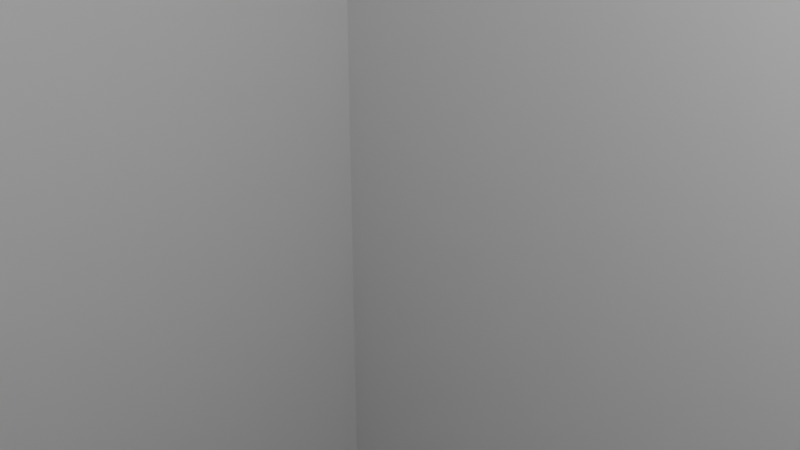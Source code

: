 # Source: introsizes.blend  (saved by Blender 3.5.10; exported with 4.5.12 LTS)
import bpy
from mathutils import Matrix  # noqa: F401  (used for matrix-valued properties, if any)

bpy.ops.wm.read_factory_settings(use_empty=True)
scene = bpy.context.scene
scene.name = 'Scene'

# ---- collections
col_collection = bpy.data.collections.new('Collection'); scene.collection.children.link(col_collection)

# ---- materials (node trees are filled in below, after node groups)
mat_material = bpy.data.materials.new('Material')
mat_material.alpha_threshold = 0.0
mat_material.use_transparent_shadow = False
mat_material.roughness = 0.5
mat_material.line_color = (0.0, 0.0, 0.0, 1.0)

# ---- material node trees
mat_material.use_nodes = True; mat_material.node_tree.nodes.clear()
_N = mat_material.node_tree.nodes; _L = mat_material.node_tree.links
n0 = _N.new('ShaderNodeOutputMaterial'); n0.name = 'Material Output'; n0.location = (300, 300)
n1 = _N.new('ShaderNodeBsdfPrincipled'); n1.name = 'Principled BSDF'; n1.location = (10, 300)
n1.distribution = 'GGX'
n1.subsurface_method = 'RANDOM_WALK_SKIN'
n1.inputs[3].default_value = 1.45
n1.inputs[27].default_value = (0.0, 0.0, 0.0, 1.0)
n1.inputs[28].default_value = 1.0
_L.new(n1.outputs[0], n0.inputs[0])
n0.is_active_output = True

# ---- world
world_world = bpy.data.worlds.new('World'); scene.world = world_world
world_world.use_nodes = True; world_world.node_tree.nodes.clear()
_N = world_world.node_tree.nodes; _L = world_world.node_tree.links
n0 = _N.new('ShaderNodeOutputWorld'); n0.name = 'World Output'; n0.location = (300, 300)
n1 = _N.new('ShaderNodeBackground'); n1.name = 'Background'; n1.location = (10, 300)
n1.inputs[0].default_value = (0.05088, 0.05088, 0.05088, 1.0)
_L.new(n1.outputs[0], n0.inputs[0])
n0.is_active_output = True
world_world.color = (0.05088, 0.05088, 0.05088)
world_world.use_sun_shadow = False
world_world.sun_shadow_jitter_overblur = 0.0

# ---- cameras
cam_camera = bpy.data.cameras.new('Camera')
cam_camera.clip_end = 100.0
cam_camera.ortho_scale = 7.314

# ---- lights
light_light = bpy.data.lights.new('Light', 'POINT')
light_light.transmission_factor = 0.0
light_light.energy = 1000.0
light_light.shadow_soft_size = 0.1
light_light.shadow_maximum_resolution = 0.006
light_light.use_absolute_resolution = True

# ---- meshes
me_cube = bpy.data.meshes.new('Cube')
me_cube.from_pydata([(1.0, 1.0, 1.0), (1.0, 1.0, -1.0), (1.0, -1.0, 1.0), (1.0, -1.0, -1.0), (-1.0, 1.0, 1.0), (-1.0, 1.0, -1.0), (-1.0, -1.0, 1.0), (-1.0, -1.0, -1.0)], [], [(0, 4, 6, 2), (3, 2, 6, 7), (7, 6, 4, 5), (5, 1, 3, 7), (1, 0, 2, 3), (5, 4, 0, 1)])
_uv = me_cube.uv_layers.new(name='UVMap')
_uv.uv.foreach_set('vector', [0.625, 0.5, 0.875, 0.5, 0.875, 0.75, 0.625, 0.75, 0.375, 0.75, 0.625, 0.75, 0.625, 1.0, 0.375, 1.0, 0.375, 0.0, 0.625, 0.0, 0.625, 0.25, 0.375, 0.25, 0.125, 0.5, 0.375, 0.5, 0.375, 0.75, 0.125, 0.75, 0.375, 0.5, 0.625, 0.5, 0.625, 0.75, 0.375, 0.75, 0.375, 0.25, 0.625, 0.25, 0.625, 0.5, 0.375, 0.5])
me_cube.materials.append(mat_material)
me_cube.use_mirror_vertex_groups = False
me_cube.update()
me_cube_001 = bpy.data.meshes.new('Cube.001')
me_cube_001.from_pydata([(-1.0, -1.0, -1.0), (-1.0, -1.0, 1.0), (-1.0, 1.0, -1.0), (-1.0, 1.0, 1.0), (1.0, -1.0, -1.0), (1.0, -1.0, 1.0), (1.0, 1.0, -1.0), (1.0, 1.0, 1.0)], [], [(0, 1, 3, 2), (2, 3, 7, 6), (6, 7, 5, 4), (4, 5, 1, 0), (2, 6, 4, 0), (7, 3, 1, 5)])
_uv = me_cube_001.uv_layers.new(name='UVMap')
_uv.uv.foreach_set('vector', [0.375, 0.0, 0.625, 0.0, 0.625, 0.25, 0.375, 0.25, 0.375, 0.25, 0.625, 0.25, 0.625, 0.5, 0.375, 0.5, 0.375, 0.5, 0.625, 0.5, 0.625, 0.75, 0.375, 0.75, 0.375, 0.75, 0.625, 0.75, 0.625, 1.0, 0.375, 1.0, 0.125, 0.5, 0.375, 0.5, 0.375, 0.75, 0.125, 0.75, 0.625, 0.5, 0.875, 0.5, 0.875, 0.75, 0.625, 0.75])
me_cube_001.update()
me_cube_002 = bpy.data.meshes.new('Cube.002')
me_cube_002.from_pydata([(-1.0, -1.0, -1.0), (-1.0, -1.0, 1.0), (-1.0, 1.0, -1.0), (-1.0, 1.0, 1.0), (1.0, -1.0, -1.0), (1.0, -1.0, 1.0), (1.0, 1.0, -1.0), (1.0, 1.0, 1.0)], [], [(0, 1, 3, 2), (2, 3, 7, 6), (6, 7, 5, 4), (4, 5, 1, 0), (2, 6, 4, 0), (7, 3, 1, 5)])
_uv = me_cube_002.uv_layers.new(name='UVMap')
_uv.uv.foreach_set('vector', [0.375, 0.0, 0.625, 0.0, 0.625, 0.25, 0.375, 0.25, 0.375, 0.25, 0.625, 0.25, 0.625, 0.5, 0.375, 0.5, 0.375, 0.5, 0.625, 0.5, 0.625, 0.75, 0.375, 0.75, 0.375, 0.75, 0.625, 0.75, 0.625, 1.0, 0.375, 1.0, 0.125, 0.5, 0.375, 0.5, 0.375, 0.75, 0.125, 0.75, 0.625, 0.5, 0.875, 0.5, 0.875, 0.75, 0.625, 0.75])
me_cube_002.update()
me_cube_003 = bpy.data.meshes.new('Cube.003')
me_cube_003.from_pydata([(-1.0, -1.0, -1.0), (-1.0, -1.0, 1.0), (-1.0, 1.0, -1.0), (-1.0, 1.0, 1.0), (1.0, -1.0, -1.0), (1.0, -1.0, 1.0), (1.0, 1.0, -1.0), (1.0, 1.0, 1.0)], [], [(0, 1, 3, 2), (2, 3, 7, 6), (6, 7, 5, 4), (4, 5, 1, 0), (2, 6, 4, 0), (7, 3, 1, 5)])
_uv = me_cube_003.uv_layers.new(name='UVMap')
_uv.uv.foreach_set('vector', [0.375, 0.0, 0.625, 0.0, 0.625, 0.25, 0.375, 0.25, 0.375, 0.25, 0.625, 0.25, 0.625, 0.5, 0.375, 0.5, 0.375, 0.5, 0.625, 0.5, 0.625, 0.75, 0.375, 0.75, 0.375, 0.75, 0.625, 0.75, 0.625, 1.0, 0.375, 1.0, 0.125, 0.5, 0.375, 0.5, 0.375, 0.75, 0.125, 0.75, 0.625, 0.5, 0.875, 0.5, 0.875, 0.75, 0.625, 0.75])
me_cube_003.update()
me_cube_004 = bpy.data.meshes.new('Cube.004')
me_cube_004.from_pydata([(-1.0, -1.0, -1.0), (-1.0, -1.0, 1.0), (-1.0, 1.0, -1.0), (-1.0, 1.0, 1.0), (1.0, -1.0, -1.0), (1.0, -1.0, 1.0), (1.0, 1.0, -1.0), (1.0, 1.0, 1.0)], [], [(0, 1, 3, 2), (2, 3, 7, 6), (6, 7, 5, 4), (4, 5, 1, 0), (2, 6, 4, 0), (7, 3, 1, 5)])
_uv = me_cube_004.uv_layers.new(name='UVMap')
_uv.uv.foreach_set('vector', [0.375, 0.0, 0.625, 0.0, 0.625, 0.25, 0.375, 0.25, 0.375, 0.25, 0.625, 0.25, 0.625, 0.5, 0.375, 0.5, 0.375, 0.5, 0.625, 0.5, 0.625, 0.75, 0.375, 0.75, 0.375, 0.75, 0.625, 0.75, 0.625, 1.0, 0.375, 1.0, 0.125, 0.5, 0.375, 0.5, 0.375, 0.75, 0.125, 0.75, 0.625, 0.5, 0.875, 0.5, 0.875, 0.75, 0.625, 0.75])
me_cube_004.update()
me_cube_005 = bpy.data.meshes.new('Cube.005')
me_cube_005.from_pydata([(-1.0, -1.0, -1.0), (-1.0, -1.0, 1.0), (-1.0, 1.0, -1.0), (-1.0, 1.0, 1.0), (1.0, -1.0, -1.0), (1.0, -1.0, 1.0), (1.0, 1.0, -1.0), (1.0, 1.0, 1.0)], [], [(0, 1, 3, 2), (2, 3, 7, 6), (6, 7, 5, 4), (4, 5, 1, 0), (2, 6, 4, 0), (7, 3, 1, 5)])
_uv = me_cube_005.uv_layers.new(name='UVMap')
_uv.uv.foreach_set('vector', [0.375, 0.0, 0.625, 0.0, 0.625, 0.25, 0.375, 0.25, 0.375, 0.25, 0.625, 0.25, 0.625, 0.5, 0.375, 0.5, 0.375, 0.5, 0.625, 0.5, 0.625, 0.75, 0.375, 0.75, 0.375, 0.75, 0.625, 0.75, 0.625, 1.0, 0.375, 1.0, 0.125, 0.5, 0.375, 0.5, 0.375, 0.75, 0.125, 0.75, 0.625, 0.5, 0.875, 0.5, 0.875, 0.75, 0.625, 0.75])
me_cube_005.update()
me_cube_006 = bpy.data.meshes.new('Cube.006')
me_cube_006.from_pydata([(-1.0, -1.0, -1.0), (-1.0, -1.0, 1.0), (-1.0, 1.0, -1.0), (-1.0, 1.0, 1.0), (1.0, -1.0, -1.0), (1.0, -1.0, 1.0), (1.0, 1.0, -1.0), (1.0, 1.0, 1.0)], [], [(0, 1, 3, 2), (2, 3, 7, 6), (6, 7, 5, 4), (4, 5, 1, 0), (2, 6, 4, 0), (7, 3, 1, 5)])
_uv = me_cube_006.uv_layers.new(name='UVMap')
_uv.uv.foreach_set('vector', [0.375, 0.0, 0.625, 0.0, 0.625, 0.25, 0.375, 0.25, 0.375, 0.25, 0.625, 0.25, 0.625, 0.5, 0.375, 0.5, 0.375, 0.5, 0.625, 0.5, 0.625, 0.75, 0.375, 0.75, 0.375, 0.75, 0.625, 0.75, 0.625, 1.0, 0.375, 1.0, 0.125, 0.5, 0.375, 0.5, 0.375, 0.75, 0.125, 0.75, 0.625, 0.5, 0.875, 0.5, 0.875, 0.75, 0.625, 0.75])
me_cube_006.update()

# ---- objects
ob_olympus_black = bpy.data.objects.new('olympus black', me_cube)
ob_light = bpy.data.objects.new('Light', light_light)
ob_camera = bpy.data.objects.new('Camera', cam_camera)
ob_olympus_gray = bpy.data.objects.new('olympus gray', me_cube_001)
ob_stereo = bpy.data.objects.new('stereo', me_cube_002)
ob_mic = bpy.data.objects.new('mic', me_cube_003)
ob_manuals = bpy.data.objects.new('manuals', me_cube_004)
ob_wires = bpy.data.objects.new('wires', me_cube_005)
ob_box_inside = bpy.data.objects.new('box inside', me_cube_006)

# ---- transforms, parenting, visibility, modifiers, constraints
ob_olympus_black.location = (0.0, 0.0, 0.0)
ob_olympus_black.scale = (20.5, 7.5, 48.5)
ob_olympus_black.lock_rotations_4d = False
ob_olympus_black.lock_scale = (True, True, True)
ob_olympus_black.empty_display_type = 'ARROWS'
ob_olympus_black.lineart.crease_threshold = 0.0
ob_light.location = (4.076, 1.005, 5.904)
ob_light.rotation_euler = (0.6503, 0.05522, 1.866)
ob_light.lock_rotations_4d = False
ob_light.empty_display_type = 'ARROWS'
ob_light.color = (0.0, 0.0, 0.0, 0.0)
ob_light.lineart.crease_threshold = 0.0
ob_camera.location = (7.359, -6.926, 4.958)
ob_camera.rotation_euler = (1.109, 0.0, 0.8149)
ob_camera.lock_rotations_4d = False
ob_camera.empty_display_type = 'ARROWS'
ob_camera.color = (0.0, 0.0, 0.0, 0.0)
ob_camera.display_type = 'WIRE'
ob_camera.lineart.crease_threshold = 0.0
ob_olympus_gray.location = (0.0, 0.0, 0.0)
ob_olympus_gray.scale = (10.0, 19.0, 51.0)
ob_olympus_gray.lock_scale = (True, True, True)
ob_stereo.location = (0.0, 0.0, 0.0)
ob_stereo.scale = (9.5, 15.0, 59.5)
ob_mic.location = (0.0, 0.0, 0.0)
ob_mic.scale = (34.5, 21.5, 57.0)
ob_manuals.location = (0.0, 0.0, 0.0)
ob_manuals.scale = (65.0, 12.5, 75.0)
ob_wires.location = (0.0, 0.0, 0.0)
ob_wires.scale = (62.5, 20.0, 20.0)
ob_box_inside.location = (0.0, 0.0, 0.0)
ob_box_inside.scale = (107.5, 48.5, 25.5)

# ---- collection membership
col_collection.objects.link(ob_olympus_black)
col_collection.objects.link(ob_light)
col_collection.objects.link(ob_camera)
col_collection.objects.link(ob_olympus_gray)
col_collection.objects.link(ob_stereo)
col_collection.objects.link(ob_mic)
col_collection.objects.link(ob_manuals)
col_collection.objects.link(ob_wires)
col_collection.objects.link(ob_box_inside)

# ---- scene / render settings (as saved in the file)
scene.camera = ob_camera
scene.frame_start = 1; scene.frame_end = 250; scene.frame_set(1)
scene.render.engine = 'BLENDER_EEVEE_NEXT'
scene.cycles.sampling_pattern = 'TABULATED_SOBOL'
scene.view_settings.view_transform = 'Filmic'
scene.unit_settings.scale_length = 0.001
bpy.context.view_layer.update()
